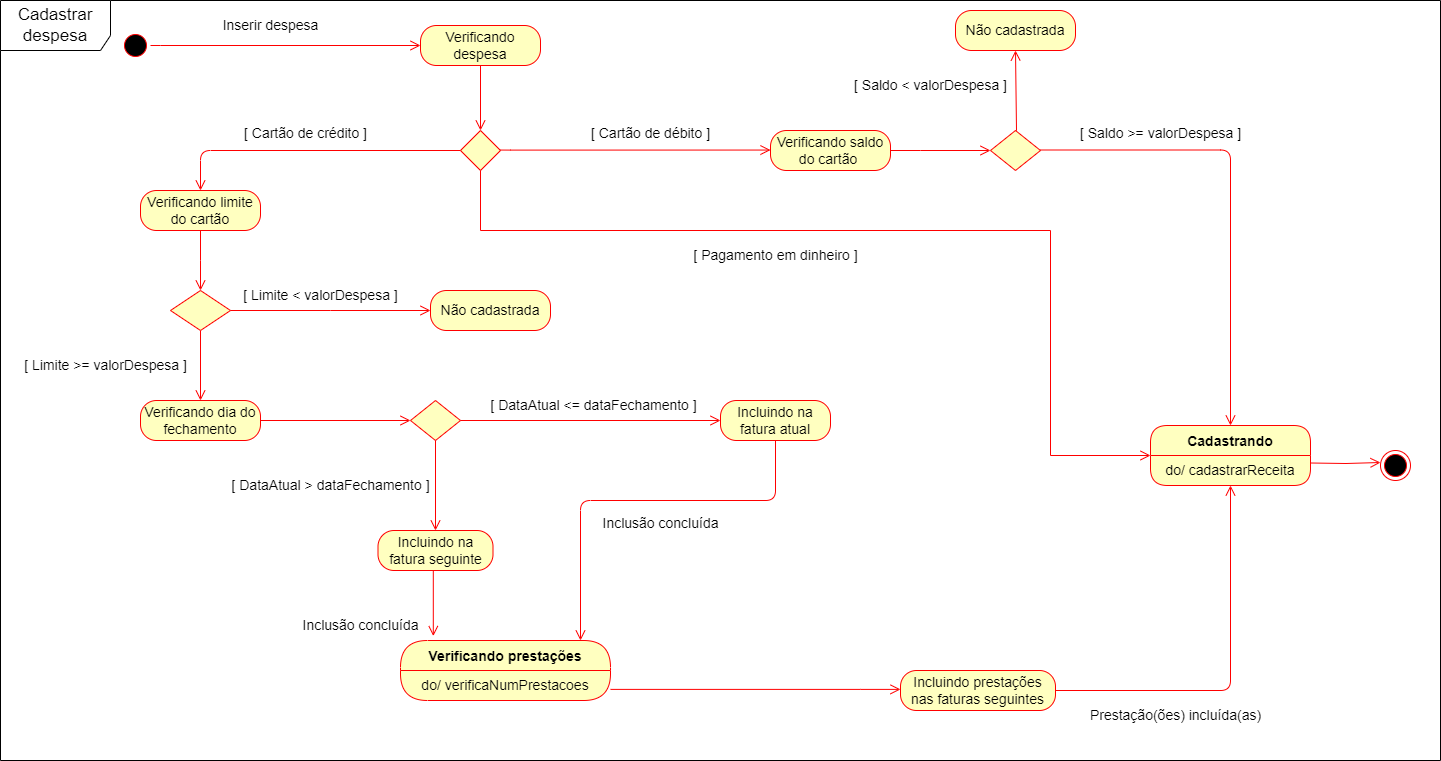

The diagram above was exported from draw.io. Its source (the exported page's mxGraphModel, read from the mxfile embedded in the PNG):
<mxGraphModel dx="2150" dy="566" grid="1" gridSize="10" guides="1" tooltips="1" connect="1" arrows="1" fold="1" page="1" pageScale="1" pageWidth="1100" pageHeight="850" background="none" math="0" shadow="0">
  <root>
    <mxCell id="0" />
    <mxCell id="1" parent="0" />
    <mxCell id="uNBsyHpcjiAvwrjVRILL-2" value="&lt;font style=&quot;font-size: 14px;&quot;&gt;Verificando despesa&lt;/font&gt;" style="rounded=1;whiteSpace=wrap;html=1;arcSize=40;fontColor=#000000;fillColor=#ffffc0;strokeColor=#ff0000;fontSize=14;" parent="1" vertex="1">
      <mxGeometry x="-670" y="25" width="120" height="40" as="geometry" />
    </mxCell>
    <mxCell id="uNBsyHpcjiAvwrjVRILL-3" value="" style="ellipse;html=1;shape=startState;fillColor=#000000;strokeColor=#ff0000;fontSize=14;" parent="1" vertex="1">
      <mxGeometry x="-970" y="30" width="30" height="30" as="geometry" />
    </mxCell>
    <mxCell id="uNBsyHpcjiAvwrjVRILL-4" value="" style="edgeStyle=orthogonalEdgeStyle;html=1;verticalAlign=bottom;endArrow=open;endSize=8;strokeColor=#ff0000;rounded=0;exitX=1;exitY=0.5;exitDx=0;exitDy=0;fontSize=14;entryX=0;entryY=0.5;entryDx=0;entryDy=0;" parent="1" source="uNBsyHpcjiAvwrjVRILL-3" target="uNBsyHpcjiAvwrjVRILL-2" edge="1">
      <mxGeometry relative="1" as="geometry">
        <mxPoint x="-770" y="50" as="targetPoint" />
        <mxPoint x="-910" y="40" as="sourcePoint" />
        <Array as="points">
          <mxPoint x="-930" y="45" />
        </Array>
      </mxGeometry>
    </mxCell>
    <mxCell id="uNBsyHpcjiAvwrjVRILL-5" value="" style="rhombus;whiteSpace=wrap;html=1;fontColor=#000000;fillColor=#ffffc0;strokeColor=#ff0000;fontSize=14;" parent="1" vertex="1">
      <mxGeometry x="-630" y="130" width="40" height="40" as="geometry" />
    </mxCell>
    <mxCell id="uNBsyHpcjiAvwrjVRILL-6" value="" style="edgeStyle=orthogonalEdgeStyle;html=1;verticalAlign=bottom;endArrow=open;endSize=8;strokeColor=#ff0000;rounded=0;exitX=0.5;exitY=1;exitDx=0;exitDy=0;entryX=0.5;entryY=0;entryDx=0;entryDy=0;fontSize=14;" parent="1" source="uNBsyHpcjiAvwrjVRILL-2" target="uNBsyHpcjiAvwrjVRILL-5" edge="1">
      <mxGeometry relative="1" as="geometry">
        <mxPoint x="-840" y="60" as="targetPoint" />
        <mxPoint x="-920" y="60" as="sourcePoint" />
        <Array as="points" />
      </mxGeometry>
    </mxCell>
    <mxCell id="uNBsyHpcjiAvwrjVRILL-7" value="Cadastrando" style="swimlane;fontStyle=1;align=center;verticalAlign=middle;childLayout=stackLayout;horizontal=1;startSize=30;horizontalStack=0;resizeParent=0;resizeLast=1;container=0;fontColor=#000000;collapsible=0;rounded=1;arcSize=19;strokeColor=#ff0000;fillColor=#ffffc0;swimlaneFillColor=#ffffc0;dropTarget=0;fontSize=14;" parent="1" vertex="1">
      <mxGeometry x="60" y="425" width="160" height="60" as="geometry" />
    </mxCell>
    <mxCell id="uNBsyHpcjiAvwrjVRILL-8" value="do/ cadastrarReceita" style="text;html=1;strokeColor=none;fillColor=none;align=center;verticalAlign=middle;spacingLeft=4;spacingRight=4;whiteSpace=wrap;overflow=hidden;rotatable=0;fontColor=#000000;fontSize=14;" parent="uNBsyHpcjiAvwrjVRILL-7" vertex="1">
      <mxGeometry y="30" width="160" height="30" as="geometry" />
    </mxCell>
    <mxCell id="uNBsyHpcjiAvwrjVRILL-9" value="Inserir despesa" style="text;html=1;align=center;verticalAlign=middle;resizable=0;points=[];autosize=1;strokeColor=none;fillColor=none;fontSize=14;" parent="1" vertex="1">
      <mxGeometry x="-880" y="10" width="120" height="30" as="geometry" />
    </mxCell>
    <mxCell id="uNBsyHpcjiAvwrjVRILL-13" value="" style="edgeStyle=orthogonalEdgeStyle;html=1;verticalAlign=bottom;endArrow=open;endSize=8;strokeColor=#ff0000;rounded=1;exitX=0;exitY=0.5;exitDx=0;exitDy=0;entryX=0.5;entryY=0;entryDx=0;entryDy=0;fontSize=14;" parent="1" source="uNBsyHpcjiAvwrjVRILL-5" target="uNBsyHpcjiAvwrjVRILL-19" edge="1">
      <mxGeometry relative="1" as="geometry">
        <mxPoint x="-900" y="150" as="targetPoint" />
        <mxPoint x="-790" y="150" as="sourcePoint" />
        <Array as="points">
          <mxPoint x="-890" y="150" />
        </Array>
      </mxGeometry>
    </mxCell>
    <mxCell id="uNBsyHpcjiAvwrjVRILL-15" value="[ Cartão de débito ]" style="text;html=1;align=center;verticalAlign=middle;resizable=0;points=[];autosize=1;strokeColor=none;fillColor=none;fontSize=14;" parent="1" vertex="1">
      <mxGeometry x="-510" y="118" width="140" height="30" as="geometry" />
    </mxCell>
    <mxCell id="uNBsyHpcjiAvwrjVRILL-16" value="[ Cartão de crédito ]" style="text;html=1;align=center;verticalAlign=middle;resizable=0;points=[];autosize=1;strokeColor=none;fillColor=none;fontSize=14;" parent="1" vertex="1">
      <mxGeometry x="-860" y="118" width="150" height="30" as="geometry" />
    </mxCell>
    <mxCell id="uNBsyHpcjiAvwrjVRILL-18" value="" style="edgeStyle=orthogonalEdgeStyle;html=1;verticalAlign=bottom;endArrow=open;endSize=8;strokeColor=#ff0000;rounded=0;exitX=0.5;exitY=1;exitDx=0;exitDy=0;fontSize=14;entryX=0.5;entryY=0;entryDx=0;entryDy=0;" parent="1" source="uNBsyHpcjiAvwrjVRILL-21" target="uNBsyHpcjiAvwrjVRILL-33" edge="1">
      <mxGeometry relative="1" as="geometry">
        <mxPoint x="-720" y="430" as="targetPoint" />
        <mxPoint x="-930" y="429.9999999999999" as="sourcePoint" />
      </mxGeometry>
    </mxCell>
    <mxCell id="uNBsyHpcjiAvwrjVRILL-19" value="&lt;font style=&quot;font-size: 14px;&quot;&gt;Verificando limite do cartão&lt;/font&gt;" style="rounded=1;whiteSpace=wrap;html=1;arcSize=40;fontColor=#000000;fillColor=#ffffc0;strokeColor=#ff0000;fontSize=14;" parent="1" vertex="1">
      <mxGeometry x="-950" y="190" width="120" height="40" as="geometry" />
    </mxCell>
    <mxCell id="uNBsyHpcjiAvwrjVRILL-20" value="" style="edgeStyle=orthogonalEdgeStyle;html=1;verticalAlign=bottom;endArrow=open;endSize=8;strokeColor=#ff0000;rounded=0;exitX=0.5;exitY=1;exitDx=0;exitDy=0;fontSize=14;entryX=0.5;entryY=0;entryDx=0;entryDy=0;" parent="1" source="uNBsyHpcjiAvwrjVRILL-19" target="uNBsyHpcjiAvwrjVRILL-21" edge="1">
      <mxGeometry relative="1" as="geometry">
        <mxPoint x="-920" y="290" as="targetPoint" />
        <Array as="points">
          <mxPoint x="-890" y="260" />
          <mxPoint x="-890" y="260" />
        </Array>
      </mxGeometry>
    </mxCell>
    <mxCell id="uNBsyHpcjiAvwrjVRILL-21" value="" style="rhombus;whiteSpace=wrap;html=1;fontColor=#000000;fillColor=#ffffc0;strokeColor=#ff0000;fontSize=14;" parent="1" vertex="1">
      <mxGeometry x="-920" y="290" width="60" height="40" as="geometry" />
    </mxCell>
    <mxCell id="uNBsyHpcjiAvwrjVRILL-24" value="" style="edgeStyle=orthogonalEdgeStyle;html=1;verticalAlign=bottom;endArrow=open;endSize=8;strokeColor=#ff0000;rounded=0;exitX=1;exitY=0.5;exitDx=0;exitDy=0;fontSize=14;entryX=0;entryY=0.5;entryDx=0;entryDy=0;" parent="1" source="uNBsyHpcjiAvwrjVRILL-21" target="uNBsyHpcjiAvwrjVRILL-30" edge="1">
      <mxGeometry relative="1" as="geometry">
        <mxPoint x="-830" y="339.9999999999999" as="targetPoint" />
        <mxPoint x="-700" y="339.9999999999999" as="sourcePoint" />
        <Array as="points">
          <mxPoint x="-760" y="310" />
          <mxPoint x="-760" y="310" />
        </Array>
      </mxGeometry>
    </mxCell>
    <mxCell id="uNBsyHpcjiAvwrjVRILL-25" value="" style="rhombus;whiteSpace=wrap;html=1;fontColor=#000000;fillColor=#ffffc0;strokeColor=#ff0000;fontSize=14;" parent="1" vertex="1">
      <mxGeometry x="-680" y="400" width="50" height="40" as="geometry" />
    </mxCell>
    <mxCell id="uNBsyHpcjiAvwrjVRILL-28" value="[ Limite &amp;gt;= valorDespesa ]" style="text;html=1;align=center;verticalAlign=middle;resizable=0;points=[];autosize=1;strokeColor=none;fillColor=none;fontSize=14;" parent="1" vertex="1">
      <mxGeometry x="-1080" y="350" width="190" height="30" as="geometry" />
    </mxCell>
    <mxCell id="uNBsyHpcjiAvwrjVRILL-29" value="[ Limite &amp;lt; valorDespesa ]" style="text;html=1;align=center;verticalAlign=middle;resizable=0;points=[];autosize=1;strokeColor=none;fillColor=none;fontSize=14;" parent="1" vertex="1">
      <mxGeometry x="-860" y="280" width="180" height="30" as="geometry" />
    </mxCell>
    <mxCell id="uNBsyHpcjiAvwrjVRILL-30" value="Não cadastrada" style="rounded=1;whiteSpace=wrap;html=1;arcSize=40;fontColor=#000000;fillColor=#ffffc0;strokeColor=#ff0000;fontSize=14;" parent="1" vertex="1">
      <mxGeometry x="-660" y="290" width="120" height="40" as="geometry" />
    </mxCell>
    <mxCell id="uNBsyHpcjiAvwrjVRILL-33" value="Verificando dia do fechamento" style="rounded=1;whiteSpace=wrap;html=1;arcSize=40;fontColor=#000000;fillColor=#ffffc0;strokeColor=#ff0000;fontSize=14;" parent="1" vertex="1">
      <mxGeometry x="-950" y="400" width="120" height="40" as="geometry" />
    </mxCell>
    <mxCell id="uNBsyHpcjiAvwrjVRILL-35" value="" style="edgeStyle=orthogonalEdgeStyle;html=1;verticalAlign=bottom;endArrow=open;endSize=8;strokeColor=#ff0000;rounded=0;exitX=1;exitY=0.5;exitDx=0;exitDy=0;entryX=0;entryY=0.5;entryDx=0;entryDy=0;fontSize=14;" parent="1" source="uNBsyHpcjiAvwrjVRILL-33" target="uNBsyHpcjiAvwrjVRILL-25" edge="1">
      <mxGeometry relative="1" as="geometry">
        <mxPoint x="-590" y="420" as="targetPoint" />
        <mxPoint x="-690" y="420" as="sourcePoint" />
        <Array as="points" />
      </mxGeometry>
    </mxCell>
    <mxCell id="uNBsyHpcjiAvwrjVRILL-36" value="&lt;font style=&quot;font-size: 14px;&quot;&gt;Incluindo na fatura atual&lt;/font&gt;" style="rounded=1;whiteSpace=wrap;html=1;arcSize=40;fontColor=#000000;fillColor=#ffffc0;strokeColor=#ff0000;" parent="1" vertex="1">
      <mxGeometry x="-370" y="400" width="110" height="40" as="geometry" />
    </mxCell>
    <mxCell id="uNBsyHpcjiAvwrjVRILL-37" value="" style="edgeStyle=orthogonalEdgeStyle;html=1;verticalAlign=bottom;endArrow=open;endSize=8;strokeColor=#ff0000;rounded=1;exitX=0.5;exitY=1;exitDx=0;exitDy=0;fontSize=14;" parent="1" source="uNBsyHpcjiAvwrjVRILL-36" edge="1">
      <mxGeometry relative="1" as="geometry">
        <mxPoint x="-510" y="640" as="targetPoint" />
        <Array as="points">
          <mxPoint x="-315" y="500" />
          <mxPoint x="-510" y="500" />
        </Array>
      </mxGeometry>
    </mxCell>
    <mxCell id="uNBsyHpcjiAvwrjVRILL-38" value="" style="edgeStyle=orthogonalEdgeStyle;html=1;verticalAlign=bottom;endArrow=open;endSize=8;strokeColor=#ff0000;rounded=0;exitX=1;exitY=0.5;exitDx=0;exitDy=0;entryX=0;entryY=0.5;entryDx=0;entryDy=0;fontSize=14;" parent="1" source="uNBsyHpcjiAvwrjVRILL-25" target="uNBsyHpcjiAvwrjVRILL-36" edge="1">
      <mxGeometry relative="1" as="geometry">
        <mxPoint x="-500" y="470" as="targetPoint" />
        <mxPoint x="-600" y="480" as="sourcePoint" />
        <Array as="points" />
      </mxGeometry>
    </mxCell>
    <mxCell id="uNBsyHpcjiAvwrjVRILL-40" value="[ DataAtual &amp;lt;= dataFechamento ]&amp;nbsp;" style="text;html=1;align=center;verticalAlign=middle;resizable=0;points=[];autosize=1;strokeColor=none;fillColor=none;fontSize=14;" parent="1" vertex="1">
      <mxGeometry x="-610" y="390" width="230" height="30" as="geometry" />
    </mxCell>
    <mxCell id="uNBsyHpcjiAvwrjVRILL-41" value="" style="edgeStyle=orthogonalEdgeStyle;html=1;verticalAlign=bottom;endArrow=open;endSize=8;strokeColor=#ff0000;rounded=0;exitX=0.5;exitY=1;exitDx=0;exitDy=0;" parent="1" source="uNBsyHpcjiAvwrjVRILL-25" edge="1">
      <mxGeometry relative="1" as="geometry">
        <mxPoint x="-655" y="530" as="targetPoint" />
        <mxPoint x="-700" y="560" as="sourcePoint" />
        <Array as="points">
          <mxPoint x="-655" y="440" />
          <mxPoint x="-655" y="440" />
        </Array>
      </mxGeometry>
    </mxCell>
    <mxCell id="uNBsyHpcjiAvwrjVRILL-42" value="&lt;font style=&quot;font-size: 14px;&quot;&gt;[ DataAtual &amp;gt; dataFechamento ]&lt;/font&gt;" style="text;html=1;align=center;verticalAlign=middle;resizable=0;points=[];autosize=1;strokeColor=none;fillColor=none;" parent="1" vertex="1">
      <mxGeometry x="-870" y="470" width="220" height="30" as="geometry" />
    </mxCell>
    <mxCell id="uNBsyHpcjiAvwrjVRILL-44" value="" style="edgeStyle=orthogonalEdgeStyle;html=1;verticalAlign=bottom;endArrow=open;endSize=8;strokeColor=#ff0000;rounded=0;exitX=1;exitY=0.5;exitDx=0;exitDy=0;fontSize=14;entryX=0;entryY=0.5;entryDx=0;entryDy=0;" parent="1" edge="1">
      <mxGeometry relative="1" as="geometry">
        <mxPoint x="-320" y="149.55" as="targetPoint" />
        <mxPoint x="-590" y="149.55" as="sourcePoint" />
        <Array as="points">
          <mxPoint x="-580" y="149.55" />
        </Array>
      </mxGeometry>
    </mxCell>
    <mxCell id="uNBsyHpcjiAvwrjVRILL-51" value="Verificando prestações" style="swimlane;fontStyle=1;align=center;verticalAlign=middle;childLayout=stackLayout;horizontal=1;startSize=30;horizontalStack=0;resizeParent=0;resizeLast=1;container=0;fontColor=#000000;collapsible=0;rounded=1;arcSize=30;strokeColor=#ff0000;fillColor=#ffffc0;swimlaneFillColor=#ffffc0;dropTarget=0;fontSize=14;" parent="1" vertex="1">
      <mxGeometry x="-690" y="640" width="210" height="60" as="geometry" />
    </mxCell>
    <mxCell id="uNBsyHpcjiAvwrjVRILL-52" value="do/ verificaNumPrestacoes" style="text;html=1;strokeColor=none;fillColor=none;align=center;verticalAlign=middle;spacingLeft=4;spacingRight=4;whiteSpace=wrap;overflow=hidden;rotatable=0;fontColor=#000000;fontSize=14;" parent="uNBsyHpcjiAvwrjVRILL-51" vertex="1">
      <mxGeometry y="30" width="210" height="30" as="geometry" />
    </mxCell>
    <mxCell id="uNBsyHpcjiAvwrjVRILL-54" value="&lt;font style=&quot;font-size: 14px;&quot;&gt;Incluindo na fatura seguinte&lt;/font&gt;" style="rounded=1;whiteSpace=wrap;html=1;arcSize=40;fontColor=#000000;fillColor=#ffffc0;strokeColor=#ff0000;" parent="1" vertex="1">
      <mxGeometry x="-712.5" y="530" width="115" height="40" as="geometry" />
    </mxCell>
    <mxCell id="uNBsyHpcjiAvwrjVRILL-55" value="" style="edgeStyle=orthogonalEdgeStyle;html=1;verticalAlign=bottom;endArrow=open;endSize=8;strokeColor=#ff0000;rounded=0;exitX=0.5;exitY=1;exitDx=0;exitDy=0;entryX=1.02;entryY=0.852;entryDx=0;entryDy=0;entryPerimeter=0;" parent="1" source="uNBsyHpcjiAvwrjVRILL-54" target="uNBsyHpcjiAvwrjVRILL-61" edge="1">
      <mxGeometry relative="1" as="geometry">
        <mxPoint x="-658" y="660" as="targetPoint" />
        <Array as="points">
          <mxPoint x="-657" y="570" />
        </Array>
      </mxGeometry>
    </mxCell>
    <mxCell id="uNBsyHpcjiAvwrjVRILL-57" value="&lt;font style=&quot;font-size: 14px;&quot;&gt;Incluindo prestações nas faturas seguintes&lt;/font&gt;" style="rounded=1;whiteSpace=wrap;html=1;arcSize=40;fontColor=#000000;fillColor=#ffffc0;strokeColor=#ff0000;" parent="1" vertex="1">
      <mxGeometry x="-190" y="670" width="155" height="40" as="geometry" />
    </mxCell>
    <mxCell id="uNBsyHpcjiAvwrjVRILL-60" value="&lt;font style=&quot;font-size: 14px;&quot;&gt;Inclusão concluída&lt;/font&gt;" style="text;html=1;align=center;verticalAlign=middle;resizable=0;points=[];autosize=1;strokeColor=none;fillColor=none;" parent="1" vertex="1">
      <mxGeometry x="-500" y="508" width="140" height="30" as="geometry" />
    </mxCell>
    <mxCell id="uNBsyHpcjiAvwrjVRILL-61" value="&lt;font style=&quot;font-size: 14px;&quot;&gt;Inclusão concluída&lt;/font&gt;" style="text;html=1;align=center;verticalAlign=middle;resizable=0;points=[];autosize=1;strokeColor=none;fillColor=none;" parent="1" vertex="1">
      <mxGeometry x="-800" y="610" width="140" height="30" as="geometry" />
    </mxCell>
    <mxCell id="uNBsyHpcjiAvwrjVRILL-63" value="" style="edgeStyle=orthogonalEdgeStyle;html=1;verticalAlign=bottom;endArrow=open;endSize=8;strokeColor=#ff0000;rounded=0;exitX=1;exitY=0.25;exitDx=0;exitDy=0;" parent="1" edge="1">
      <mxGeometry relative="1" as="geometry">
        <mxPoint x="-190" y="688.89" as="targetPoint" />
        <Array as="points">
          <mxPoint x="-230" y="688.89" />
        </Array>
        <mxPoint x="-480" y="688.89" as="sourcePoint" />
      </mxGeometry>
    </mxCell>
    <mxCell id="uNBsyHpcjiAvwrjVRILL-64" value="&lt;font style=&quot;font-size: 14px;&quot;&gt;Verificando saldo do cartão&amp;nbsp;&lt;/font&gt;" style="rounded=1;whiteSpace=wrap;html=1;arcSize=40;fontColor=#000000;fillColor=#ffffc0;strokeColor=#ff0000;" parent="1" vertex="1">
      <mxGeometry x="-320" y="130" width="120" height="40" as="geometry" />
    </mxCell>
    <mxCell id="uNBsyHpcjiAvwrjVRILL-65" value="" style="edgeStyle=orthogonalEdgeStyle;html=1;verticalAlign=bottom;endArrow=open;endSize=8;strokeColor=#ff0000;rounded=0;exitX=1;exitY=0.5;exitDx=0;exitDy=0;entryX=0;entryY=0.5;entryDx=0;entryDy=0;" parent="1" source="uNBsyHpcjiAvwrjVRILL-64" target="uNBsyHpcjiAvwrjVRILL-66" edge="1">
      <mxGeometry relative="1" as="geometry">
        <mxPoint x="-140" y="150" as="targetPoint" />
        <Array as="points">
          <mxPoint x="-170" y="150" />
          <mxPoint x="-170" y="150" />
        </Array>
      </mxGeometry>
    </mxCell>
    <mxCell id="uNBsyHpcjiAvwrjVRILL-66" value="" style="rhombus;whiteSpace=wrap;html=1;fontColor=#000000;fillColor=#ffffc0;strokeColor=#ff0000;" parent="1" vertex="1">
      <mxGeometry x="-100" y="130" width="50" height="40" as="geometry" />
    </mxCell>
    <mxCell id="uNBsyHpcjiAvwrjVRILL-70" value="Não cadastrada" style="rounded=1;whiteSpace=wrap;html=1;arcSize=40;fontColor=#000000;fillColor=#ffffc0;strokeColor=#ff0000;fontSize=14;" parent="1" vertex="1">
      <mxGeometry x="-135" y="10" width="120" height="40" as="geometry" />
    </mxCell>
    <mxCell id="uNBsyHpcjiAvwrjVRILL-71" value="" style="edgeStyle=orthogonalEdgeStyle;html=1;verticalAlign=bottom;endArrow=open;endSize=8;strokeColor=#ff0000;rounded=0;entryX=0.5;entryY=1;entryDx=0;entryDy=0;" parent="1" target="uNBsyHpcjiAvwrjVRILL-70" edge="1">
      <mxGeometry relative="1" as="geometry">
        <mxPoint x="-74" y="270" as="targetPoint" />
        <mxPoint x="-75" y="130" as="sourcePoint" />
        <Array as="points">
          <mxPoint x="-75" y="130" />
          <mxPoint x="-74" y="130" />
        </Array>
      </mxGeometry>
    </mxCell>
    <mxCell id="uNBsyHpcjiAvwrjVRILL-72" value="&lt;font style=&quot;font-size: 14px;&quot;&gt;[ Saldo &amp;lt; valorDespesa ]&lt;/font&gt;" style="text;html=1;align=center;verticalAlign=middle;resizable=0;points=[];autosize=1;strokeColor=none;fillColor=none;" parent="1" vertex="1">
      <mxGeometry x="-250" y="70" width="180" height="30" as="geometry" />
    </mxCell>
    <mxCell id="uNBsyHpcjiAvwrjVRILL-73" value="" style="edgeStyle=orthogonalEdgeStyle;html=1;verticalAlign=bottom;endArrow=open;endSize=8;strokeColor=#ff0000;rounded=1;exitX=1;exitY=0.5;exitDx=0;exitDy=0;entryX=0.5;entryY=0;entryDx=0;entryDy=0;" parent="1" target="uNBsyHpcjiAvwrjVRILL-7" edge="1">
      <mxGeometry relative="1" as="geometry">
        <mxPoint x="140" y="150" as="targetPoint" />
        <mxPoint x="-50" y="149.5" as="sourcePoint" />
        <Array as="points">
          <mxPoint x="140" y="150" />
        </Array>
      </mxGeometry>
    </mxCell>
    <mxCell id="uNBsyHpcjiAvwrjVRILL-74" value="&lt;font style=&quot;font-size: 14px;&quot;&gt;[ Saldo &amp;gt;= valorDespesa ]&lt;/font&gt;" style="text;html=1;align=center;verticalAlign=middle;resizable=0;points=[];autosize=1;strokeColor=none;fillColor=none;" parent="1" vertex="1">
      <mxGeometry x="-20" y="118" width="180" height="30" as="geometry" />
    </mxCell>
    <mxCell id="uNBsyHpcjiAvwrjVRILL-75" value="" style="edgeStyle=orthogonalEdgeStyle;html=1;verticalAlign=bottom;endArrow=open;endSize=8;strokeColor=#ff0000;rounded=1;exitX=1;exitY=0.5;exitDx=0;exitDy=0;entryX=0.5;entryY=1;entryDx=0;entryDy=0;" parent="1" source="uNBsyHpcjiAvwrjVRILL-57" target="uNBsyHpcjiAvwrjVRILL-8" edge="1">
      <mxGeometry relative="1" as="geometry">
        <mxPoint x="260" y="689" as="targetPoint" />
        <Array as="points">
          <mxPoint x="140" y="690" />
        </Array>
        <mxPoint x="-30" y="689" as="sourcePoint" />
      </mxGeometry>
    </mxCell>
    <mxCell id="uNBsyHpcjiAvwrjVRILL-76" value="&lt;font style=&quot;font-size: 14px;&quot;&gt;Prestação(ões) incluída(as)&lt;/font&gt;" style="text;html=1;align=center;verticalAlign=middle;resizable=0;points=[];autosize=1;strokeColor=none;fillColor=none;" parent="1" vertex="1">
      <mxGeometry x="-10" y="700" width="190" height="30" as="geometry" />
    </mxCell>
    <mxCell id="uNBsyHpcjiAvwrjVRILL-77" value="" style="ellipse;html=1;shape=endState;fillColor=#000000;strokeColor=#ff0000;" parent="1" vertex="1">
      <mxGeometry x="290" y="450" width="30" height="30" as="geometry" />
    </mxCell>
    <mxCell id="uNBsyHpcjiAvwrjVRILL-78" value="" style="edgeStyle=orthogonalEdgeStyle;html=1;verticalAlign=bottom;endArrow=open;endSize=8;strokeColor=#ff0000;rounded=0;exitX=1;exitY=0.25;exitDx=0;exitDy=0;" parent="1" edge="1">
      <mxGeometry relative="1" as="geometry">
        <mxPoint x="290" y="462" as="targetPoint" />
        <Array as="points" />
        <mxPoint x="220" y="462.5" as="sourcePoint" />
      </mxGeometry>
    </mxCell>
    <mxCell id="uNBsyHpcjiAvwrjVRILL-81" value="&lt;span style=&quot;font-size: 17px;&quot;&gt;Cadastrar despesa&lt;/span&gt;" style="shape=umlFrame;whiteSpace=wrap;html=1;pointerEvents=0;width=110;height=50;" parent="1" vertex="1">
      <mxGeometry x="-1090" width="1440" height="760" as="geometry" />
    </mxCell>
    <mxCell id="OPqXodL0ebYVsMyIgVZ0-3" value="" style="edgeStyle=orthogonalEdgeStyle;html=1;verticalAlign=bottom;endArrow=open;endSize=8;strokeColor=#ff0000;rounded=0;exitX=0.5;exitY=1;exitDx=0;exitDy=0;entryX=0;entryY=0;entryDx=0;entryDy=0;fontSize=14;" parent="1" source="uNBsyHpcjiAvwrjVRILL-5" target="uNBsyHpcjiAvwrjVRILL-8" edge="1">
      <mxGeometry relative="1" as="geometry">
        <mxPoint x="-600" y="140" as="targetPoint" />
        <mxPoint x="-600" y="75" as="sourcePoint" />
        <Array as="points">
          <mxPoint x="-610" y="230" />
          <mxPoint x="-40" y="230" />
          <mxPoint x="-40" y="455" />
        </Array>
      </mxGeometry>
    </mxCell>
    <mxCell id="OPqXodL0ebYVsMyIgVZ0-4" value="&lt;font style=&quot;font-size: 14px;&quot;&gt;[ Pagamento em dinheiro ]&lt;/font&gt;" style="text;html=1;align=center;verticalAlign=middle;resizable=0;points=[];autosize=1;strokeColor=none;fillColor=none;" parent="1" vertex="1">
      <mxGeometry x="-410" y="240" width="190" height="30" as="geometry" />
    </mxCell>
  </root>
</mxGraphModel>